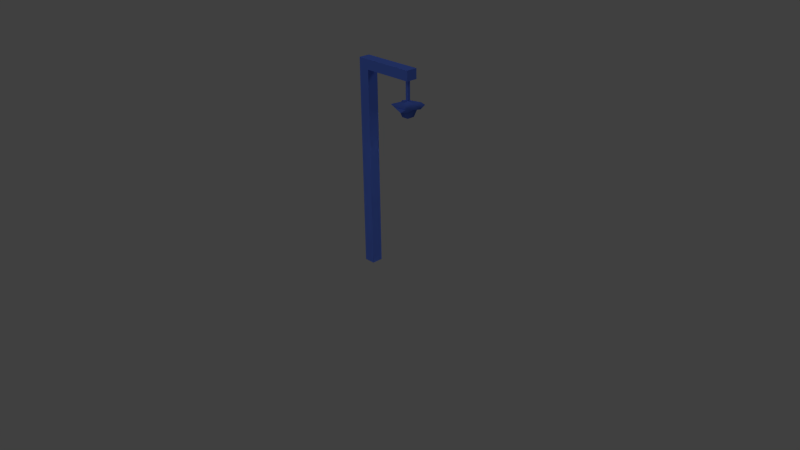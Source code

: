 # Source: untitled.blend  (saved by Blender 2.61.0; exported with 4.5.12 LTS)
import bpy
from mathutils import Matrix  # noqa: F401  (used for matrix-valued properties, if any)

bpy.ops.wm.read_factory_settings(use_empty=True)
scene = bpy.context.scene
scene.name = 'Scene'

# ---- collections
col_collection_1 = bpy.data.collections.new('Collection 1'); scene.collection.children.link(col_collection_1)

# ---- materials (node trees are filled in below, after node groups)
mat_material_001 = bpy.data.materials.new('Material.001')
mat_material_001.alpha_threshold = 0.0
mat_material_001.use_transparent_shadow = False
mat_material_001.diffuse_color = (0.1086, 0.2021, 0.8, 1.0)
mat_material_001.specular_color = (0.0, 0.2091, 1.0)
mat_material_001.roughness = 0.5
mat_material_001.line_color = (0.0, 0.0, 0.0, 1.0)

# ---- material node trees

# ---- world
world_world = bpy.data.worlds.new('World'); scene.world = world_world
world_world.color = (0.05088, 0.05088, 0.05088)
world_world.use_sun_shadow = False
world_world.sun_shadow_jitter_overblur = 0.0
world_world.cycles.sampling_method = 'MANUAL'
world_world.cycles.sample_map_resolution = 256

# ---- cameras
cam_camera = bpy.data.cameras.new('Camera')
cam_camera.clip_end = 100.0
cam_camera.lens = 35.0
cam_camera.sensor_width = 32.0
cam_camera.sensor_height = 18.0
cam_camera.ortho_scale = 7.314
cam_camera.dof.focus_distance = 0.0
cam_camera.dof.aperture_fstop = 128.0

# ---- lights
light_spot = bpy.data.lights.new('Spot', 'SPOT')
light_spot.transmission_factor = 0.0
light_spot.energy = 100.0
light_spot.shadow_buffer_clip_start = 0.5
light_spot.shadow_soft_size = 1.0
light_spot.shadow_maximum_resolution = 0.006
light_spot.use_absolute_resolution = True
light_spot.cycles.use_multiple_importance_sampling = False
light_lamp_002 = bpy.data.lights.new('Lamp.002', 'POINT')
light_lamp_002.transmission_factor = 0.0
light_lamp_002.cutoff_distance = 30.0
light_lamp_002.energy = 100.0
light_lamp_002.shadow_buffer_clip_start = 1.001
light_lamp_002.shadow_soft_size = 1.0
light_lamp_002.shadow_maximum_resolution = 0.006
light_lamp_002.use_absolute_resolution = True
light_lamp_002.cycles.use_multiple_importance_sampling = False
light_lamp_001 = bpy.data.lights.new('Lamp.001', 'POINT')
light_lamp_001.transmission_factor = 0.0
light_lamp_001.cutoff_distance = 30.0
light_lamp_001.energy = 100.0
light_lamp_001.shadow_buffer_clip_start = 1.001
light_lamp_001.shadow_soft_size = 1.0
light_lamp_001.shadow_maximum_resolution = 0.006
light_lamp_001.use_absolute_resolution = True
light_lamp_001.cycles.use_multiple_importance_sampling = False
light_lamp = bpy.data.lights.new('Lamp', 'POINT')
light_lamp.transmission_factor = 0.0
light_lamp.cutoff_distance = 30.0
light_lamp.energy = 100.0
light_lamp.shadow_buffer_clip_start = 1.001
light_lamp.shadow_soft_size = 1.0
light_lamp.shadow_maximum_resolution = 0.006
light_lamp.use_absolute_resolution = True
light_lamp.cycles.use_multiple_importance_sampling = False

# ---- meshes
me_cube = bpy.data.meshes.new('Cube')
me_cube.from_pydata([(1.0, 1.0, -1.0), (1.0, -1.0, -1.0), (-1.0, -1.0, -1.0), (-1.0, 1.0, -1.0), (1.0, 1.0, 1.0), (1.0, -1.0, 1.0), (-1.0, -1.0, 1.0), (-1.0, 1.0, 1.0), (-1.0, -1.0, 34.77), (-1.0, 1.0, 34.77), (1.0, -1.0, 34.77), (1.0, 1.0, 34.77), (1.0, -1.0, 36.52), (1.0, 1.0, 36.52), (-1.0, 1.0, 36.52), (-1.0, -1.0, 36.52), (8.503, -1.0, 36.52), (8.503, -1.0, 34.77), (8.503, 1.0, 36.52), (8.503, 1.0, 34.77), (10.21, 1.0, 34.77), (10.21, -1.0, 34.77), (10.21, 1.0, 36.52), (10.21, -1.0, 36.52), (10.21, -1.0, 34.77), (8.503, -1.0, 34.77), (10.21, 1.0, 34.77), (8.503, 1.0, 34.77), (9.066, -0.2525, 34.77), (9.066, 0.2525, 34.77), (9.527, 0.2525, 34.77), (9.527, -0.2525, 34.77), (9.527, -0.2525, 31.26), (9.066, -0.2525, 31.26), (9.527, 0.2525, 31.26), (9.066, 0.2525, 31.26), (9.066, 0.2525, 31.26), (9.066, -0.2525, 31.26), (9.527, 0.2525, 31.26), (9.527, -0.2525, 31.26), (11.13, -2.01, 30.07), (7.464, -2.01, 30.73), (11.13, 2.01, 30.5), (7.464, 2.01, 30.46), (9.993, -2.291, 29.9), (8.6, -2.291, 30.5), (11.39, -0.7638, 30.47), (11.39, 0.7637, 30.11), (9.993, 2.291, 30.59), (8.6, 2.291, 29.94), (7.207, -0.7638, 29.85), (7.207, 0.7637, 30.66), (7.865, -1.57, 30.25), (7.865, 1.569, 30.25), (10.73, -1.57, 30.25), (10.73, 1.569, 30.25), (10.41, -1.227, 30.25), (8.178, -1.227, 30.25), (10.41, 1.227, 30.25), (8.178, 1.227, 30.25), (8.667, 0.69, 28.51), (8.667, -0.69, 28.51), (9.926, 0.69, 28.51), (9.926, -0.69, 28.51)], [], [(0, 1, 2, 3), (0, 4, 5, 1), (1, 5, 6, 2), (2, 6, 7, 3), (4, 0, 3, 7), (7, 6, 8, 9), (6, 5, 10, 8), (4, 7, 9, 11), (5, 4, 11, 10), (11, 9, 14, 13), (8, 10, 12, 15), (9, 8, 15, 14), (13, 14, 15, 12), (12, 10, 17, 16), (13, 12, 16, 18), (11, 13, 18, 19), (10, 11, 19, 17), (19, 18, 22, 20), (18, 16, 23, 22), (16, 17, 21, 23), (21, 20, 22, 23), (21, 17, 25, 24), (20, 21, 24, 26), (19, 20, 26, 27), (17, 19, 27, 25), (25, 27, 29, 28), (27, 26, 30, 29), (26, 24, 31, 30), (24, 25, 28, 31), (31, 28, 33, 32), (30, 31, 32, 34), (29, 30, 34, 35), (28, 29, 35, 33), (33, 35, 36, 37), (35, 34, 38, 36), (34, 32, 39, 38), (32, 33, 37, 39), (45, 44, 39, 37), (41, 45, 37), (44, 40, 39), (46, 47, 38, 39), (40, 46, 39), (47, 42, 38), (48, 49, 36, 38), (42, 48, 38), (49, 43, 36), (51, 50, 37, 36), (43, 51, 36), (50, 41, 37), (51, 43, 49, 53), (50, 51, 53, 52), (41, 50, 52, 45), (53, 49, 48, 55), (45, 52, 54, 44), (55, 48, 42, 47), (54, 55, 47, 46), (44, 54, 46, 40), (54, 52, 57, 56), (55, 54, 56, 58), (53, 55, 58, 59), (52, 53, 59, 57), (57, 59, 60, 61), (59, 58, 62, 60), (58, 56, 63, 62), (56, 57, 61, 63), (61, 60, 62, 63)])
me_cube.polygons.foreach_set('use_smooth', [0, 0, 0, 0, 0, 0, 0, 0, 0, 0, 0, 0, 0, 0, 0, 0, 0, 0, 0, 0, 0, 0, 0, 0, 0, 0, 0, 0, 0, 0, 0, 0, 0, 0, 0, 0, 0, 1, 1, 1, 1, 1, 1, 1, 1, 1, 1, 1, 1, 0, 0, 0, 0, 0, 0, 0, 0, 0, 0, 0, 0, 1, 1, 1, 1, 1])
_uv = me_cube.uv_layers.new(name='UVMap')
_uv.uv.foreach_set('vector', [0.0, 0.0, 1.0, 0.0, 1.0, 1.0, 0.0, 1.0, 0.08868, 0.07479, 0.08888, 0.1396, 0.02406, 0.1398, 0.02386, 0.07499, 0.08908, 0.1398, 0.08888, 0.07499, 0.1537, 0.07479, 0.1539, 0.1396, 0.08888, 0.07459, 0.02406, 0.07479, 0.02386, 0.009968, 0.08868, 0.009769, 0.08888, 0.009968, 0.1537, 0.009769, 0.1539, 0.07459, 0.08908, 0.07479, 0.7809, 0.3941, 0.7807, 0.464, 0.4734, 0.4633, 0.4736, 0.3934, 0.4746, 0.2921, 0.4748, 0.2256, 0.7667, 0.2263, 0.7665, 0.2927, 0.466, 0.1978, 0.4662, 0.128, 0.7728, 0.1287, 0.7726, 0.1985, 0.7714, 0.3156, 0.7712, 0.3848, 0.4673, 0.3841, 0.4675, 0.3149, 0.3652, 0.8814, 0.3654, 0.9657, 0.2918, 0.9659, 0.2915, 0.8817, 0.2893, 0.5654, 0.2896, 0.6497, 0.216, 0.6499, 0.2157, 0.5657, 0.0, 0.0, 1.0, 0.0, 1.0, 1.0, 0.0, 1.0, 0.2148, 0.8817, 0.2145, 0.9659, 0.1303, 0.9657, 0.1305, 0.8814, 0.216, 0.6499, 0.2896, 0.6497, 0.2906, 0.9657, 0.2169, 0.9659, 0.2148, 0.8817, 0.1305, 0.8814, 0.1315, 0.5654, 0.2157, 0.5657, 0.3652, 0.8814, 0.2915, 0.8817, 0.2906, 0.5657, 0.3642, 0.5654, 0.4506, 0.8814, 0.3664, 0.8817, 0.3654, 0.5657, 0.4496, 0.5654, 0.4723, 0.3876, 0.4722, 0.4428, 0.4184, 0.4426, 0.4186, 0.3875, 0.4739, 0.4507, 0.4737, 0.3876, 0.5275, 0.3875, 0.5277, 0.4506, 0.5277, 0.4426, 0.5278, 0.3875, 0.5816, 0.3876, 0.5814, 0.4428, 0.4735, 0.3242, 0.4737, 0.3873, 0.4186, 0.3875, 0.4184, 0.3244, 0.4184, 0.3242, 0.4184, 0.3242, 0.4184, 0.3242, 0.4184, 0.3242, 0.4184, 0.3242, 0.4184, 0.3242, 0.4184, 0.3242, 0.4184, 0.3242, 0.4184, 0.3242, 0.4184, 0.3242, 0.4184, 0.3242, 0.4184, 0.3242, 0.0, 0.0, 1.0, 0.0, 1.0, 1.0, 0.0, 1.0, 0.4739, 0.3875, 0.4737, 0.3244, 0.4915, 0.3479, 0.4916, 0.3638, 0.4737, 0.3244, 0.5275, 0.3242, 0.5061, 0.3479, 0.4915, 0.3479, 0.5275, 0.3242, 0.5277, 0.3873, 0.5061, 0.3638, 0.5061, 0.3479, 0.5277, 0.3873, 0.4739, 0.3875, 0.4916, 0.3638, 0.5061, 0.3638, 0.5834, 0.09075, 0.7095, 0.09036, 0.7383, 0.7978, 0.6122, 0.7982, 0.4802, 0.7978, 0.3419, 0.7982, 0.3131, 0.09078, 0.4514, 0.09036, 0.6063, 0.7982, 0.4802, 0.7978, 0.4573, 0.09036, 0.5834, 0.09075, 0.336, 0.7982, 0.1977, 0.7978, 0.1748, 0.09036, 0.3131, 0.09079, 0.0, 0.0, 1.0, 0.0, 1.0, 1.0, 0.0, 1.0, 0.0, 0.0, 1.0, 0.0, 1.0, 1.0, 0.0, 1.0, 0.0, 0.0, 1.0, 0.0, 1.0, 1.0, 0.0, 1.0, 0.0, 0.0, 1.0, 0.0, 1.0, 1.0, 0.0, 1.0, 0.4074, -0.01457, 0.6999, -0.01367, 0.5243, 0.4407, 0.4277, 0.4404, 0.1686, 0.0475, 0.4074, -0.01457, 0.4277, 0.4404, 0.6999, -0.01367, 0.9383, 0.04986, 0.5243, 0.4407, 0.9914, 0.3281, 0.9903, 0.6689, 0.524, 0.5534, 0.5243, 0.4407, 0.9383, 0.04986, 0.9914, 0.3281, 0.5243, 0.4407, 0.9903, 0.6689, 0.9356, 0.9468, 0.524, 0.5534, 0.6968, 1.009, 0.4043, 1.008, 0.4273, 0.5531, 0.524, 0.5534, 0.9356, 0.9468, 0.6968, 1.009, 0.524, 0.5534, 0.4043, 1.008, 0.1659, 0.9444, 0.4273, 0.5531, 0.1128, 0.6662, 0.1139, 0.3254, 0.4277, 0.4404, 0.4273, 0.5531, 0.1659, 0.9444, 0.1128, 0.6662, 0.4273, 0.5531, 0.1139, 0.3254, 0.1686, 0.0475, 0.4277, 0.4404, 0.0, 0.0, 1.0, 0.0, 1.0, 1.0, 0.0, 1.0, 0.0, 0.0, 1.0, 0.0, 1.0, 1.0, 0.0, 1.0, 0.0, 0.0, 1.0, 0.0, 1.0, 1.0, 0.0, 1.0, 0.0, 0.0, 1.0, 0.0, 1.0, 1.0, 0.0, 1.0, 0.0, 0.0, 1.0, 0.0, 1.0, 1.0, 0.0, 1.0, 0.0, 0.0, 1.0, 0.0, 1.0, 1.0, 0.0, 1.0, 0.0, 0.0, 1.0, 0.0, 1.0, 1.0, 0.0, 1.0, 0.0, 0.0, 1.0, 0.0, 1.0, 1.0, 0.0, 1.0, 0.0, 0.0, 1.0, 0.0, 1.0, 1.0, 0.0, 1.0, 0.0, 0.0, 1.0, 0.0, 1.0, 1.0, 0.0, 1.0, 0.0, 0.0, 1.0, 0.0, 1.0, 1.0, 0.0, 1.0, 0.0, 0.0, 1.0, 0.0, 1.0, 1.0, 0.0, 1.0, 0.7991, 0.3467, 0.7982, 0.6523, 0.5732, 0.5848, 0.5738, 0.4129, 0.3833, 0.09588, 0.5923, 0.09823, 0.5451, 0.4002, 0.4275, 0.3988, 0.1809, 0.6437, 0.1799, 0.3381, 0.4053, 0.4043, 0.4058, 0.5762, 0.5936, 0.8909, 0.3846, 0.8914, 0.4303, 0.5889, 0.5478, 0.5886, 0.4123, 0.5782, 0.4118, 0.4063, 0.5686, 0.4058, 0.5691, 0.5777])
me_cube.materials.append(mat_material_001)
me_cube.use_remesh_preserve_volume = False
me_cube.use_remesh_preserve_attributes = False
me_cube.use_mirror_vertex_groups = False
me_cube.update()

# ---- objects
ob_spot = bpy.data.objects.new('Spot', light_spot)
ob_lamp_002 = bpy.data.objects.new('Lamp.002', light_lamp_002)
ob_lamp_001 = bpy.data.objects.new('Lamp.001', light_lamp_001)
ob_cube = bpy.data.objects.new('Cube', me_cube)
ob_lamp = bpy.data.objects.new('Lamp', light_lamp)
ob_camera = bpy.data.objects.new('Camera', cam_camera)

# ---- transforms, parenting, visibility, modifiers, constraints
ob_spot.location = (0.6468, 0.007448, 2.101)
ob_spot.scale = (0.1188, 0.1188, 0.1188)
ob_spot.lineart.crease_threshold = 0.0
ob_lamp_002.location = (2.461, 3.823, 6.313)
ob_lamp_002.rotation_euler = (0.6503, 0.05522, 1.866)
ob_lamp_002.lock_rotations_4d = False
ob_lamp_002.empty_display_type = 'ARROWS'
ob_lamp_002.color = (0.0, 0.0, 0.0, 0.0)
ob_lamp_002.lineart.crease_threshold = 0.0
ob_lamp_001.location = (3.181, -8.26, 2.767)
ob_lamp_001.rotation_euler = (0.6503, 0.05522, 1.866)
ob_lamp_001.lock_rotations_4d = False
ob_lamp_001.empty_display_type = 'ARROWS'
ob_lamp_001.color = (0.0, 0.0, 0.0, 0.0)
ob_lamp_001.lineart.crease_threshold = 0.0
ob_cube.location = (0.0, 0.0, 0.0)
ob_cube.scale = (0.07081, 0.07081, 0.07081)
ob_cube.lock_rotations_4d = False
ob_cube.empty_display_type = 'ARROWS'
ob_cube.lineart.crease_threshold = 0.0
ob_lamp.location = (-3.482, -3.432, 7.025)
ob_lamp.rotation_euler = (0.6503, 0.05522, 1.866)
ob_lamp.lock_rotations_4d = False
ob_lamp.empty_display_type = 'ARROWS'
ob_lamp.color = (0.0, 0.0, 0.0, 0.0)
ob_lamp.lineart.crease_threshold = 0.0
ob_camera.location = (7.481, -6.508, 5.344)
ob_camera.rotation_euler = (1.109, 0.01082, 0.8149)
ob_camera.lock_rotations_4d = False
ob_camera.empty_display_type = 'ARROWS'
ob_camera.color = (0.0, 0.0, 0.0, 0.0)
ob_camera.display_type = 'WIRE'
ob_camera.lineart.crease_threshold = 0.0

# ---- collection membership
col_collection_1.objects.link(ob_spot)
col_collection_1.objects.link(ob_lamp_002)
col_collection_1.objects.link(ob_lamp_001)
col_collection_1.objects.link(ob_cube)
col_collection_1.objects.link(ob_lamp)
col_collection_1.objects.link(ob_camera)

# ---- scene / render settings (as saved in the file)
scene.camera = ob_camera
scene.frame_start = 1; scene.frame_end = 250; scene.frame_set(1)
scene.render.engine = 'BLENDER_EEVEE_NEXT'
scene.render.image_settings.color_mode = 'RGB'
scene.render.image_settings.compression = 90
scene.render.resolution_percentage = 50
scene.render.dither_intensity = 0.0
scene.render.bake_margin = 2
scene.render.bake_bias = 0.0
scene.cycles.use_denoising = False
scene.cycles.samples = 10
scene.cycles.sampling_pattern = 'TABULATED_SOBOL'
scene.cycles.light_sampling_threshold = 0.0
scene.cycles.use_adaptive_sampling = False
scene.cycles.use_light_tree = False
scene.cycles.blur_glossy = 0.0
scene.cycles.volume_bounces = 1
scene.cycles.pixel_filter_type = 'GAUSSIAN'
scene.cycles.sample_clamp_indirect = 0.0
scene.view_settings.view_transform = 'Standard'
bpy.context.view_layer.update()
